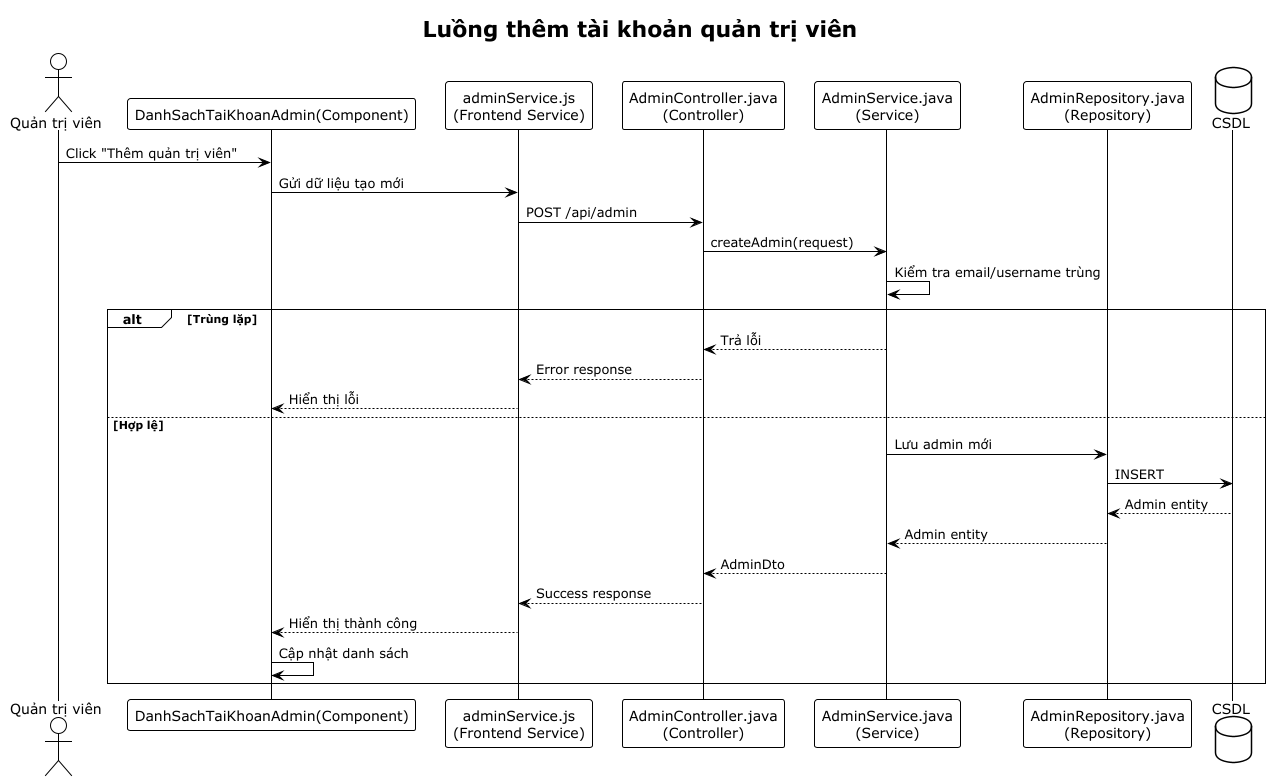

The diagram above was rendered by PlantUML. Its source (embedded in the PNG):
@startuml
!theme plain
title Luồng thêm tài khoản quản trị viên

actor "Quản trị viên" as User

participant "DanhSachTaiKhoanAdmin(Component)" as Component
participant "adminService.js\n(Frontend Service)" as FrontendService
participant "AdminController.java\n(Controller)" as Controller
participant "AdminService.java\n(Service)" as Service
participant "AdminRepository.java\n(Repository)" as Repository
database "CSDL" as DB

User -> Component: Click "Thêm quản trị viên"
Component -> FrontendService: Gửi dữ liệu tạo mới
FrontendService -> Controller: POST /api/admin
Controller -> Service: createAdmin(request)

Service -> Service: Kiểm tra email/username trùng
alt Trùng lặp
    Service --> Controller: Trả lỗi
    Controller --> FrontendService: Error response
    FrontendService --> Component: Hiển thị lỗi
else Hợp lệ
    Service -> Repository: Lưu admin mới
    Repository -> DB: INSERT
    DB --> Repository: Admin entity
    Repository --> Service: Admin entity
    Service --> Controller: AdminDto
    Controller --> FrontendService: Success response
    FrontendService --> Component: Hiển thị thành công
    Component -> Component: Cập nhật danh sách
end

@enduml